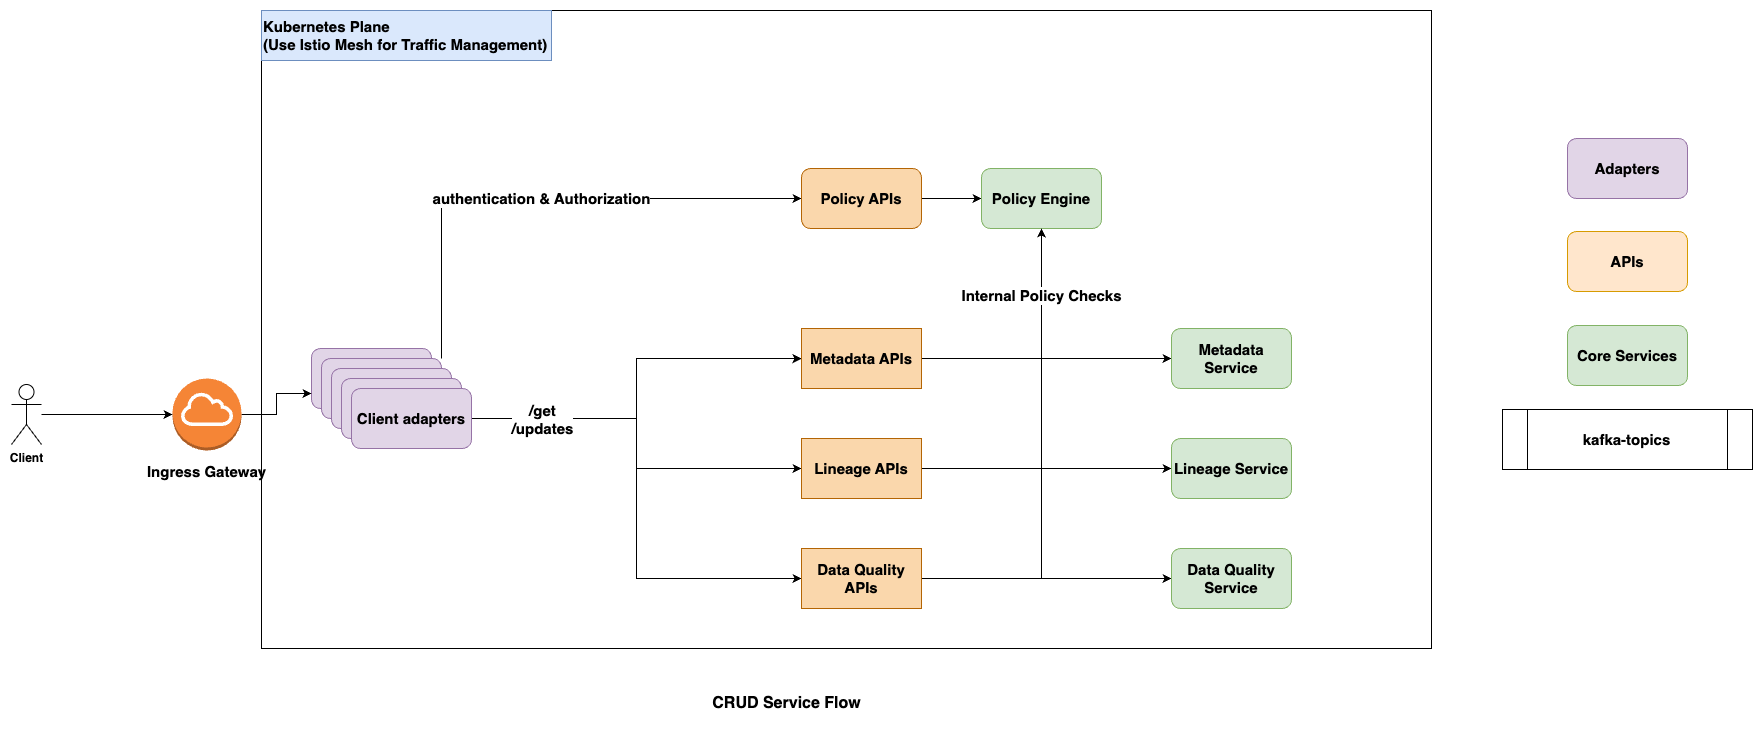

The diagram above was exported from draw.io. Its source (the exported page's mxGraphModel, read from the mxfile embedded in the PNG):
<mxGraphModel dx="3282" dy="1387" grid="1" gridSize="10" guides="1" tooltips="1" connect="1" arrows="1" fold="1" page="1" pageScale="1" pageWidth="827" pageHeight="1169" math="0" shadow="0">
  <root>
    <mxCell id="0" />
    <mxCell id="1" parent="0" />
    <mxCell id="WndMEaJzM4UfHZyJLJtd-26" value="" style="rounded=0;whiteSpace=wrap;html=1;fillColor=none;" vertex="1" parent="1">
      <mxGeometry y="72" width="1170" height="638" as="geometry" />
    </mxCell>
    <mxCell id="4HNZKchRjDxODQjNbS91-11" value="" style="rounded=1;whiteSpace=wrap;html=1;fillColor=#e1d5e7;strokeColor=#9673a6;fontSize=15;" vertex="1" parent="1">
      <mxGeometry x="50" y="410" width="120" height="60" as="geometry" />
    </mxCell>
    <mxCell id="4HNZKchRjDxODQjNbS91-12" value="" style="rounded=1;whiteSpace=wrap;html=1;fillColor=#e1d5e7;strokeColor=#9673a6;fontSize=15;" vertex="1" parent="1">
      <mxGeometry x="60" y="420" width="120" height="60" as="geometry" />
    </mxCell>
    <mxCell id="4HNZKchRjDxODQjNbS91-13" value="" style="rounded=1;whiteSpace=wrap;html=1;fillColor=#e1d5e7;strokeColor=#9673a6;fontSize=15;" vertex="1" parent="1">
      <mxGeometry x="70" y="430" width="120" height="60" as="geometry" />
    </mxCell>
    <mxCell id="4HNZKchRjDxODQjNbS91-15" value="&lt;b&gt;scraping adadpters&lt;/b&gt;" style="rounded=1;whiteSpace=wrap;html=1;fillColor=#e1d5e7;strokeColor=#9673a6;fontSize=15;" vertex="1" parent="1">
      <mxGeometry x="80" y="440" width="120" height="60" as="geometry" />
    </mxCell>
    <mxCell id="WndMEaJzM4UfHZyJLJtd-27" style="edgeStyle=orthogonalEdgeStyle;rounded=0;orthogonalLoop=1;jettySize=auto;html=1;entryX=0;entryY=0.75;entryDx=0;entryDy=0;" edge="1" parent="1" source="4HNZKchRjDxODQjNbS91-25" target="4HNZKchRjDxODQjNbS91-11">
      <mxGeometry relative="1" as="geometry" />
    </mxCell>
    <mxCell id="4HNZKchRjDxODQjNbS91-25" value="" style="outlineConnect=0;dashed=0;verticalLabelPosition=bottom;verticalAlign=top;align=center;html=1;shape=mxgraph.aws3.internet_gateway;fillColor=#F58536;gradientColor=none;fontSize=15;" vertex="1" parent="1">
      <mxGeometry x="-89" y="440" width="69" height="72" as="geometry" />
    </mxCell>
    <mxCell id="4HNZKchRjDxODQjNbS91-26" value="Ingress Gateway" style="text;html=1;align=center;verticalAlign=middle;resizable=0;points=[];autosize=1;strokeColor=none;fillColor=none;fontSize=15;fontStyle=1" vertex="1" parent="1">
      <mxGeometry x="-125" y="518" width="140" height="30" as="geometry" />
    </mxCell>
    <mxCell id="WndMEaJzM4UfHZyJLJtd-4" style="edgeStyle=orthogonalEdgeStyle;rounded=0;orthogonalLoop=1;jettySize=auto;html=1;exitX=1;exitY=0.5;exitDx=0;exitDy=0;entryX=0;entryY=0.5;entryDx=0;entryDy=0;" edge="1" parent="1" source="WndMEaJzM4UfHZyJLJtd-5" target="4HNZKchRjDxODQjNbS91-68">
      <mxGeometry relative="1" as="geometry">
        <Array as="points" />
      </mxGeometry>
    </mxCell>
    <mxCell id="4HNZKchRjDxODQjNbS91-29" value="" style="rounded=1;whiteSpace=wrap;html=1;fillColor=#e1d5e7;strokeColor=#9673a6;fontSize=15;" vertex="1" parent="1">
      <mxGeometry x="60" y="420" width="120" height="60" as="geometry" />
    </mxCell>
    <mxCell id="4HNZKchRjDxODQjNbS91-32" value="" style="rounded=1;whiteSpace=wrap;html=1;fillColor=#e1d5e7;strokeColor=#9673a6;fontSize=15;" vertex="1" parent="1">
      <mxGeometry x="70" y="430" width="120" height="60" as="geometry" />
    </mxCell>
    <mxCell id="4HNZKchRjDxODQjNbS91-33" value="" style="rounded=1;whiteSpace=wrap;html=1;fillColor=#e1d5e7;strokeColor=#9673a6;fontSize=15;" vertex="1" parent="1">
      <mxGeometry x="80" y="440" width="120" height="60" as="geometry" />
    </mxCell>
    <mxCell id="WndMEaJzM4UfHZyJLJtd-7" style="edgeStyle=orthogonalEdgeStyle;rounded=0;orthogonalLoop=1;jettySize=auto;html=1;" edge="1" parent="1" source="4HNZKchRjDxODQjNbS91-34" target="WndMEaJzM4UfHZyJLJtd-8">
      <mxGeometry relative="1" as="geometry">
        <mxPoint x="580" y="420" as="targetPoint" />
      </mxGeometry>
    </mxCell>
    <mxCell id="WndMEaJzM4UfHZyJLJtd-11" style="edgeStyle=orthogonalEdgeStyle;rounded=0;orthogonalLoop=1;jettySize=auto;html=1;entryX=0;entryY=0.5;entryDx=0;entryDy=0;" edge="1" parent="1" source="4HNZKchRjDxODQjNbS91-34" target="WndMEaJzM4UfHZyJLJtd-10">
      <mxGeometry relative="1" as="geometry" />
    </mxCell>
    <mxCell id="WndMEaJzM4UfHZyJLJtd-12" style="edgeStyle=orthogonalEdgeStyle;rounded=0;orthogonalLoop=1;jettySize=auto;html=1;entryX=0;entryY=0.5;entryDx=0;entryDy=0;" edge="1" parent="1" source="4HNZKchRjDxODQjNbS91-34" target="WndMEaJzM4UfHZyJLJtd-14">
      <mxGeometry relative="1" as="geometry">
        <mxPoint x="450" y="630" as="targetPoint" />
      </mxGeometry>
    </mxCell>
    <mxCell id="WndMEaJzM4UfHZyJLJtd-25" value="/get&lt;div&gt;/updates&lt;/div&gt;" style="edgeLabel;html=1;align=center;verticalAlign=middle;resizable=0;points=[];fontStyle=1;fontSize=15;" vertex="1" connectable="0" parent="WndMEaJzM4UfHZyJLJtd-12">
      <mxGeometry x="-0.805" y="1" relative="1" as="geometry">
        <mxPoint x="22" y="1" as="offset" />
      </mxGeometry>
    </mxCell>
    <mxCell id="4HNZKchRjDxODQjNbS91-34" value="&lt;b&gt;Client adapters&lt;/b&gt;" style="rounded=1;whiteSpace=wrap;html=1;fillColor=#e1d5e7;strokeColor=#9673a6;fontSize=15;" vertex="1" parent="1">
      <mxGeometry x="90" y="450" width="120" height="60" as="geometry" />
    </mxCell>
    <mxCell id="4HNZKchRjDxODQjNbS91-68" value="Policy Engine" style="rounded=1;whiteSpace=wrap;html=1;fontStyle=1;fillColor=#d5e8d4;strokeColor=#82b366;fontSize=15;" vertex="1" parent="1">
      <mxGeometry x="720" y="230" width="120" height="60" as="geometry" />
    </mxCell>
    <mxCell id="4HNZKchRjDxODQjNbS91-70" value="Kubernetes Plane&amp;nbsp;&lt;div&gt;(Use Istio Mesh for Traffic Management)&lt;/div&gt;" style="text;html=1;align=left;verticalAlign=middle;resizable=0;points=[];autosize=1;strokeColor=#6c8ebf;fillColor=#dae8fc;fontStyle=1;fontSize=15;" vertex="1" parent="1">
      <mxGeometry y="72" width="290" height="50" as="geometry" />
    </mxCell>
    <mxCell id="4HNZKchRjDxODQjNbS91-81" value="&lt;b&gt;Adapters&lt;/b&gt;" style="rounded=1;whiteSpace=wrap;html=1;fillColor=#e1d5e7;strokeColor=#9673a6;fontSize=15;" vertex="1" parent="1">
      <mxGeometry x="1306" y="200" width="120" height="60" as="geometry" />
    </mxCell>
    <mxCell id="4HNZKchRjDxODQjNbS91-82" value="APIs" style="whiteSpace=wrap;html=1;fillColor=#ffe6cc;strokeColor=#d79b00;rounded=1;fontStyle=1;fontSize=15;" vertex="1" parent="1">
      <mxGeometry x="1306" y="293" width="120" height="60" as="geometry" />
    </mxCell>
    <mxCell id="4HNZKchRjDxODQjNbS91-83" value="Core Services" style="rounded=1;whiteSpace=wrap;html=1;fontStyle=1;fillColor=#d5e8d4;strokeColor=#82b366;fontSize=15;" vertex="1" parent="1">
      <mxGeometry x="1306" y="387" width="120" height="60" as="geometry" />
    </mxCell>
    <mxCell id="4HNZKchRjDxODQjNbS91-84" value="kafka-topics" style="shape=process;whiteSpace=wrap;html=1;backgroundOutline=1;fontStyle=1;fontSize=15;" vertex="1" parent="1">
      <mxGeometry x="1241" y="471" width="250" height="60" as="geometry" />
    </mxCell>
    <mxCell id="WndMEaJzM4UfHZyJLJtd-2" value="" style="edgeStyle=orthogonalEdgeStyle;rounded=0;orthogonalLoop=1;jettySize=auto;html=1;entryX=0;entryY=0.5;entryDx=0;entryDy=0;entryPerimeter=0;" edge="1" parent="1" source="WndMEaJzM4UfHZyJLJtd-1" target="4HNZKchRjDxODQjNbS91-25">
      <mxGeometry relative="1" as="geometry" />
    </mxCell>
    <mxCell id="WndMEaJzM4UfHZyJLJtd-1" value="Client" style="shape=umlActor;verticalLabelPosition=bottom;verticalAlign=top;html=1;outlineConnect=0;fontStyle=1" vertex="1" parent="1">
      <mxGeometry x="-250" y="446" width="30" height="60" as="geometry" />
    </mxCell>
    <mxCell id="WndMEaJzM4UfHZyJLJtd-6" value="&lt;b&gt;&lt;font style=&quot;font-size: 15px;&quot;&gt;authentication &amp;amp; Authorization&lt;/font&gt;&lt;/b&gt;" style="edgeStyle=orthogonalEdgeStyle;rounded=0;orthogonalLoop=1;jettySize=auto;html=1;exitX=1;exitY=0;exitDx=0;exitDy=0;entryX=0;entryY=0.5;entryDx=0;entryDy=0;" edge="1" parent="1" source="4HNZKchRjDxODQjNbS91-29" target="WndMEaJzM4UfHZyJLJtd-5">
      <mxGeometry x="0.0001" relative="1" as="geometry">
        <mxPoint x="180" y="420" as="sourcePoint" />
        <mxPoint x="940" y="260" as="targetPoint" />
        <mxPoint as="offset" />
      </mxGeometry>
    </mxCell>
    <mxCell id="WndMEaJzM4UfHZyJLJtd-5" value="Policy APIs" style="rounded=1;whiteSpace=wrap;html=1;fontStyle=1;fillColor=#fad7ac;strokeColor=#b46504;fontSize=15;" vertex="1" parent="1">
      <mxGeometry x="540" y="230" width="120" height="60" as="geometry" />
    </mxCell>
    <mxCell id="WndMEaJzM4UfHZyJLJtd-15" style="edgeStyle=orthogonalEdgeStyle;rounded=0;orthogonalLoop=1;jettySize=auto;html=1;entryX=0.5;entryY=1;entryDx=0;entryDy=0;" edge="1" parent="1" source="WndMEaJzM4UfHZyJLJtd-8" target="4HNZKchRjDxODQjNbS91-68">
      <mxGeometry relative="1" as="geometry" />
    </mxCell>
    <mxCell id="WndMEaJzM4UfHZyJLJtd-24" style="edgeStyle=orthogonalEdgeStyle;rounded=0;orthogonalLoop=1;jettySize=auto;html=1;entryX=0;entryY=0.5;entryDx=0;entryDy=0;" edge="1" parent="1" source="WndMEaJzM4UfHZyJLJtd-8" target="WndMEaJzM4UfHZyJLJtd-19">
      <mxGeometry relative="1" as="geometry" />
    </mxCell>
    <mxCell id="WndMEaJzM4UfHZyJLJtd-8" value="&lt;b&gt;&lt;font style=&quot;font-size: 15px;&quot;&gt;Metadata APIs&lt;/font&gt;&lt;/b&gt;" style="rounded=0;whiteSpace=wrap;html=1;fillColor=#fad7ac;strokeColor=#b46504;" vertex="1" parent="1">
      <mxGeometry x="540" y="390" width="120" height="60" as="geometry" />
    </mxCell>
    <mxCell id="WndMEaJzM4UfHZyJLJtd-16" style="edgeStyle=orthogonalEdgeStyle;rounded=0;orthogonalLoop=1;jettySize=auto;html=1;entryX=0.5;entryY=1;entryDx=0;entryDy=0;" edge="1" parent="1" source="WndMEaJzM4UfHZyJLJtd-10" target="4HNZKchRjDxODQjNbS91-68">
      <mxGeometry relative="1" as="geometry">
        <mxPoint x="850" y="290" as="targetPoint" />
      </mxGeometry>
    </mxCell>
    <mxCell id="WndMEaJzM4UfHZyJLJtd-23" style="edgeStyle=orthogonalEdgeStyle;rounded=0;orthogonalLoop=1;jettySize=auto;html=1;entryX=0;entryY=0.5;entryDx=0;entryDy=0;" edge="1" parent="1" source="WndMEaJzM4UfHZyJLJtd-10" target="WndMEaJzM4UfHZyJLJtd-20">
      <mxGeometry relative="1" as="geometry" />
    </mxCell>
    <mxCell id="WndMEaJzM4UfHZyJLJtd-10" value="&lt;b&gt;&lt;font style=&quot;font-size: 15px;&quot;&gt;Lineage APIs&lt;/font&gt;&lt;/b&gt;" style="rounded=0;whiteSpace=wrap;html=1;fillColor=#fad7ac;strokeColor=#b46504;" vertex="1" parent="1">
      <mxGeometry x="540" y="500" width="120" height="60" as="geometry" />
    </mxCell>
    <mxCell id="WndMEaJzM4UfHZyJLJtd-17" style="edgeStyle=orthogonalEdgeStyle;rounded=0;orthogonalLoop=1;jettySize=auto;html=1;entryX=0.5;entryY=1;entryDx=0;entryDy=0;" edge="1" parent="1" source="WndMEaJzM4UfHZyJLJtd-14" target="4HNZKchRjDxODQjNbS91-68">
      <mxGeometry relative="1" as="geometry">
        <mxPoint x="850" y="320" as="targetPoint" />
      </mxGeometry>
    </mxCell>
    <mxCell id="WndMEaJzM4UfHZyJLJtd-18" value="&lt;b&gt;&lt;font style=&quot;font-size: 15px;&quot;&gt;Internal Policy Checks&lt;/font&gt;&lt;/b&gt;" style="edgeLabel;html=1;align=center;verticalAlign=middle;resizable=0;points=[];" vertex="1" connectable="0" parent="WndMEaJzM4UfHZyJLJtd-17">
      <mxGeometry x="0.718" y="1" relative="1" as="geometry">
        <mxPoint as="offset" />
      </mxGeometry>
    </mxCell>
    <mxCell id="WndMEaJzM4UfHZyJLJtd-22" style="edgeStyle=orthogonalEdgeStyle;rounded=0;orthogonalLoop=1;jettySize=auto;html=1;" edge="1" parent="1" source="WndMEaJzM4UfHZyJLJtd-14" target="WndMEaJzM4UfHZyJLJtd-21">
      <mxGeometry relative="1" as="geometry" />
    </mxCell>
    <mxCell id="WndMEaJzM4UfHZyJLJtd-14" value="&lt;b&gt;&lt;font style=&quot;font-size: 15px;&quot;&gt;Data Quality APIs&lt;/font&gt;&lt;/b&gt;" style="rounded=0;whiteSpace=wrap;html=1;fillColor=#fad7ac;strokeColor=#b46504;" vertex="1" parent="1">
      <mxGeometry x="540" y="610" width="120" height="60" as="geometry" />
    </mxCell>
    <mxCell id="WndMEaJzM4UfHZyJLJtd-19" value="Metadata Service" style="rounded=1;whiteSpace=wrap;html=1;fontStyle=1;fillColor=#d5e8d4;strokeColor=#82b366;fontSize=15;" vertex="1" parent="1">
      <mxGeometry x="910" y="390" width="120" height="60" as="geometry" />
    </mxCell>
    <mxCell id="WndMEaJzM4UfHZyJLJtd-20" value="Lineage Service" style="rounded=1;whiteSpace=wrap;html=1;fontStyle=1;fillColor=#d5e8d4;strokeColor=#82b366;fontSize=15;" vertex="1" parent="1">
      <mxGeometry x="910" y="500" width="120" height="60" as="geometry" />
    </mxCell>
    <mxCell id="WndMEaJzM4UfHZyJLJtd-21" value="Data Quality Service" style="rounded=1;whiteSpace=wrap;html=1;fontStyle=1;fillColor=#d5e8d4;strokeColor=#82b366;fontSize=15;" vertex="1" parent="1">
      <mxGeometry x="910" y="610" width="120" height="60" as="geometry" />
    </mxCell>
    <mxCell id="WndMEaJzM4UfHZyJLJtd-28" style="edgeStyle=orthogonalEdgeStyle;rounded=0;orthogonalLoop=1;jettySize=auto;html=1;exitX=0.5;exitY=1;exitDx=0;exitDy=0;" edge="1" parent="1" source="WndMEaJzM4UfHZyJLJtd-26" target="WndMEaJzM4UfHZyJLJtd-26">
      <mxGeometry relative="1" as="geometry" />
    </mxCell>
    <mxCell id="WndMEaJzM4UfHZyJLJtd-29" value="&lt;font style=&quot;font-size: 16px;&quot;&gt;CRUD Service Flow&lt;/font&gt;" style="text;html=1;align=center;verticalAlign=middle;resizable=0;points=[];autosize=1;strokeColor=none;fillColor=none;fontStyle=1" vertex="1" parent="1">
      <mxGeometry x="440" y="750" width="170" height="30" as="geometry" />
    </mxCell>
  </root>
</mxGraphModel>